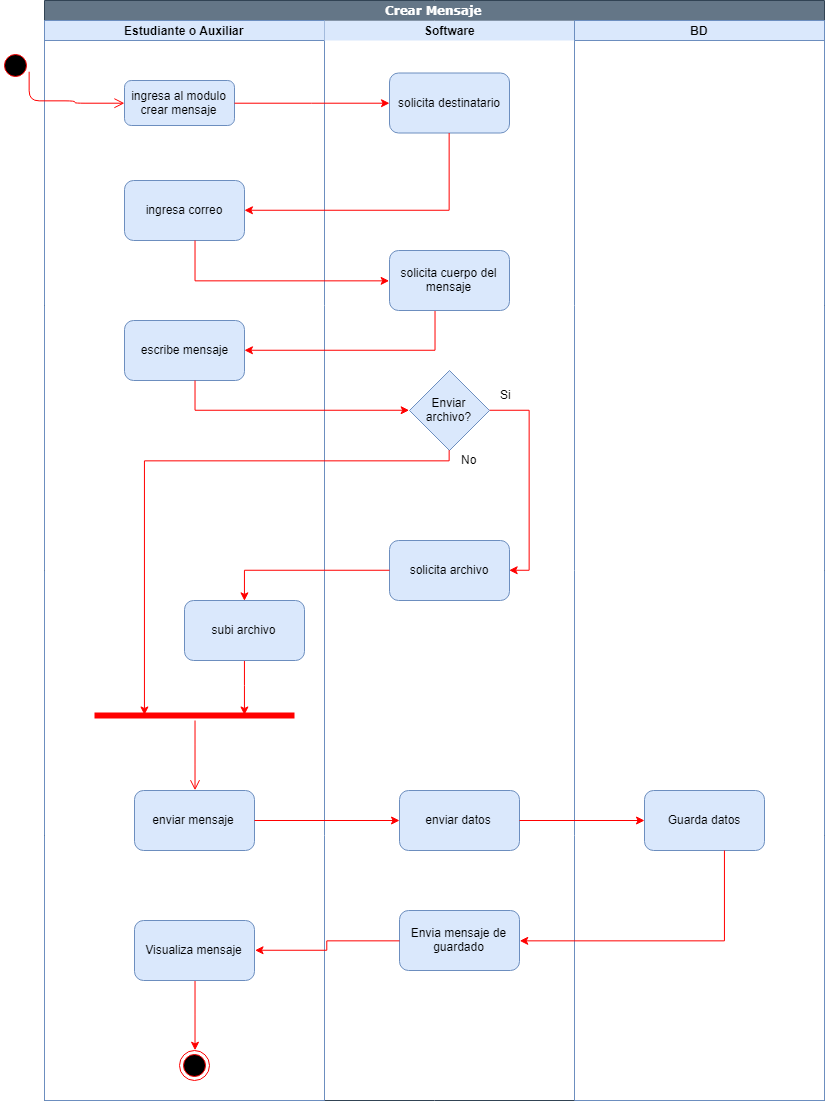

The diagram above was exported from draw.io. Its source (the exported page's mxGraphModel, read from the mxfile embedded in the PNG):
<mxGraphModel dx="2073" dy="622" grid="1" gridSize="10" guides="1" tooltips="1" connect="1" arrows="1" fold="1" page="1" pageScale="1" pageWidth="1169" pageHeight="826" background="#ffffff" math="0" shadow="0">
  <root>
    <mxCell id="0" />
    <mxCell id="1" parent="0" />
    <mxCell id="l8ubjJXwN7uwWsrzDFDd-42" value="Crear Mensaje" style="swimlane;html=1;childLayout=stackLayout;startSize=20;rounded=0;shadow=0;comic=0;labelBackgroundColor=none;strokeColor=#314354;strokeWidth=1;fillColor=#647687;fontFamily=Verdana;fontSize=12;align=center;fontColor=#ffffff;" parent="1" vertex="1">
      <mxGeometry x="40" y="20" width="780" height="1100" as="geometry" />
    </mxCell>
    <mxCell id="l8ubjJXwN7uwWsrzDFDd-43" value="Estudiante o Auxiliar" style="swimlane;html=1;startSize=20;fillColor=#dae8fc;strokeColor=#6c8ebf;" parent="l8ubjJXwN7uwWsrzDFDd-42" vertex="1">
      <mxGeometry y="20" width="280" height="1080" as="geometry" />
    </mxCell>
    <mxCell id="l8ubjJXwN7uwWsrzDFDd-44" value="ingresa al modulo crear mensaje" style="rounded=1;whiteSpace=wrap;html=1;fillColor=#dae8fc;strokeColor=#6c8ebf;" parent="l8ubjJXwN7uwWsrzDFDd-43" vertex="1">
      <mxGeometry x="80" y="60" width="110" height="45" as="geometry" />
    </mxCell>
    <mxCell id="OxXo0N-G-yrqPeLuKej4-2" value="ingresa correo" style="rounded=1;whiteSpace=wrap;html=1;fillColor=#dae8fc;strokeColor=#6c8ebf;" vertex="1" parent="l8ubjJXwN7uwWsrzDFDd-43">
      <mxGeometry x="80" y="160" width="120" height="60" as="geometry" />
    </mxCell>
    <mxCell id="OxXo0N-G-yrqPeLuKej4-10" value="escribe mensaje" style="rounded=1;whiteSpace=wrap;html=1;fillColor=#dae8fc;strokeColor=#6c8ebf;" vertex="1" parent="l8ubjJXwN7uwWsrzDFDd-43">
      <mxGeometry x="80" y="300" width="120" height="60" as="geometry" />
    </mxCell>
    <mxCell id="OxXo0N-G-yrqPeLuKej4-16" value="enviar mensaje" style="rounded=1;whiteSpace=wrap;html=1;fillColor=#dae8fc;strokeColor=#6c8ebf;" vertex="1" parent="l8ubjJXwN7uwWsrzDFDd-43">
      <mxGeometry x="90" y="770" width="120" height="60" as="geometry" />
    </mxCell>
    <mxCell id="OxXo0N-G-yrqPeLuKej4-25" style="edgeStyle=orthogonalEdgeStyle;rounded=0;orthogonalLoop=1;jettySize=auto;html=1;entryX=0.75;entryY=0.5;entryDx=0;entryDy=0;entryPerimeter=0;strokeColor=#FF0000;" edge="1" parent="l8ubjJXwN7uwWsrzDFDd-43" source="OxXo0N-G-yrqPeLuKej4-21" target="OxXo0N-G-yrqPeLuKej4-23">
      <mxGeometry relative="1" as="geometry" />
    </mxCell>
    <mxCell id="OxXo0N-G-yrqPeLuKej4-21" value="subi archivo" style="rounded=1;whiteSpace=wrap;html=1;fillColor=#dae8fc;strokeColor=#6c8ebf;" vertex="1" parent="l8ubjJXwN7uwWsrzDFDd-43">
      <mxGeometry x="140" y="580" width="120" height="60" as="geometry" />
    </mxCell>
    <mxCell id="OxXo0N-G-yrqPeLuKej4-23" value="" style="shape=line;html=1;strokeWidth=6;strokeColor=#ff0000;" vertex="1" parent="l8ubjJXwN7uwWsrzDFDd-43">
      <mxGeometry x="50" y="690" width="200" height="10" as="geometry" />
    </mxCell>
    <mxCell id="OxXo0N-G-yrqPeLuKej4-24" value="" style="edgeStyle=orthogonalEdgeStyle;html=1;verticalAlign=bottom;endArrow=open;endSize=8;strokeColor=#ff0000;entryX=0.5;entryY=0;entryDx=0;entryDy=0;entryPerimeter=0;" edge="1" source="OxXo0N-G-yrqPeLuKej4-23" parent="l8ubjJXwN7uwWsrzDFDd-43" target="OxXo0N-G-yrqPeLuKej4-16">
      <mxGeometry relative="1" as="geometry">
        <mxPoint x="150" y="750" as="targetPoint" />
      </mxGeometry>
    </mxCell>
    <mxCell id="OxXo0N-G-yrqPeLuKej4-36" style="edgeStyle=orthogonalEdgeStyle;rounded=0;orthogonalLoop=1;jettySize=auto;html=1;entryX=0.5;entryY=0;entryDx=0;entryDy=0;strokeColor=#FF0000;" edge="1" parent="l8ubjJXwN7uwWsrzDFDd-43" source="OxXo0N-G-yrqPeLuKej4-33" target="OxXo0N-G-yrqPeLuKej4-35">
      <mxGeometry relative="1" as="geometry" />
    </mxCell>
    <mxCell id="OxXo0N-G-yrqPeLuKej4-33" value="Visualiza mensaje" style="rounded=1;whiteSpace=wrap;html=1;fillColor=#dae8fc;strokeColor=#6c8ebf;" vertex="1" parent="l8ubjJXwN7uwWsrzDFDd-43">
      <mxGeometry x="90" y="900" width="120" height="60" as="geometry" />
    </mxCell>
    <mxCell id="OxXo0N-G-yrqPeLuKej4-35" value="" style="ellipse;html=1;shape=endState;fillColor=#000000;strokeColor=#ff0000;" vertex="1" parent="l8ubjJXwN7uwWsrzDFDd-43">
      <mxGeometry x="135" y="1030" width="30" height="30" as="geometry" />
    </mxCell>
    <mxCell id="l8ubjJXwN7uwWsrzDFDd-51" value="Software" style="swimlane;html=1;startSize=20;fillColor=#dae8fc;strokeColor=none;" parent="l8ubjJXwN7uwWsrzDFDd-42" vertex="1">
      <mxGeometry x="280" y="20" width="250" height="1080" as="geometry" />
    </mxCell>
    <mxCell id="l8ubjJXwN7uwWsrzDFDd-52" style="edgeStyle=orthogonalEdgeStyle;rounded=0;orthogonalLoop=1;jettySize=auto;html=1;strokeColor=#FF0000;entryX=1;entryY=0.15;entryDx=0;entryDy=0;entryPerimeter=0;" parent="l8ubjJXwN7uwWsrzDFDd-51" edge="1">
      <mxGeometry relative="1" as="geometry">
        <mxPoint x="170" y="69.57142857142867" as="targetPoint" />
        <Array as="points">
          <mxPoint x="240" y="730" />
          <mxPoint x="240" y="69" />
        </Array>
      </mxGeometry>
    </mxCell>
    <mxCell id="OxXo0N-G-yrqPeLuKej4-1" value="solicita destinatario" style="rounded=1;whiteSpace=wrap;html=1;fillColor=#dae8fc;strokeColor=#6c8ebf;" vertex="1" parent="l8ubjJXwN7uwWsrzDFDd-51">
      <mxGeometry x="65" y="52.5" width="120" height="60" as="geometry" />
    </mxCell>
    <mxCell id="OxXo0N-G-yrqPeLuKej4-20" style="edgeStyle=orthogonalEdgeStyle;rounded=0;orthogonalLoop=1;jettySize=auto;html=1;entryX=1;entryY=0.5;entryDx=0;entryDy=0;strokeColor=#FF0000;" edge="1" parent="l8ubjJXwN7uwWsrzDFDd-51" source="OxXo0N-G-yrqPeLuKej4-11" target="OxXo0N-G-yrqPeLuKej4-19">
      <mxGeometry relative="1" as="geometry">
        <Array as="points">
          <mxPoint x="205" y="390" />
          <mxPoint x="205" y="550" />
        </Array>
      </mxGeometry>
    </mxCell>
    <mxCell id="OxXo0N-G-yrqPeLuKej4-11" value="Enviar archivo?" style="rhombus;whiteSpace=wrap;html=1;fillColor=#dae8fc;strokeColor=#6c8ebf;" vertex="1" parent="l8ubjJXwN7uwWsrzDFDd-51">
      <mxGeometry x="85" y="350" width="80" height="80" as="geometry" />
    </mxCell>
    <mxCell id="OxXo0N-G-yrqPeLuKej4-19" value="solicita archivo" style="rounded=1;whiteSpace=wrap;html=1;fillColor=#dae8fc;strokeColor=#6c8ebf;" vertex="1" parent="l8ubjJXwN7uwWsrzDFDd-51">
      <mxGeometry x="65" y="520" width="120" height="60" as="geometry" />
    </mxCell>
    <mxCell id="OxXo0N-G-yrqPeLuKej4-27" value="enviar datos" style="rounded=1;whiteSpace=wrap;html=1;fillColor=#dae8fc;strokeColor=#6c8ebf;" vertex="1" parent="l8ubjJXwN7uwWsrzDFDd-51">
      <mxGeometry x="75" y="770" width="120" height="60" as="geometry" />
    </mxCell>
    <mxCell id="OxXo0N-G-yrqPeLuKej4-31" value="Envia mensaje de guardado" style="rounded=1;whiteSpace=wrap;html=1;fillColor=#dae8fc;strokeColor=#6c8ebf;" vertex="1" parent="l8ubjJXwN7uwWsrzDFDd-51">
      <mxGeometry x="75" y="890" width="120" height="60" as="geometry" />
    </mxCell>
    <mxCell id="l8ubjJXwN7uwWsrzDFDd-58" value="BD" style="swimlane;html=1;startSize=20;fillColor=#dae8fc;strokeColor=#6c8ebf;" parent="l8ubjJXwN7uwWsrzDFDd-42" vertex="1">
      <mxGeometry x="530" y="20" width="250" height="1080" as="geometry" />
    </mxCell>
    <mxCell id="OxXo0N-G-yrqPeLuKej4-28" value="Guarda datos" style="rounded=1;whiteSpace=wrap;html=1;fillColor=#dae8fc;strokeColor=#6c8ebf;" vertex="1" parent="l8ubjJXwN7uwWsrzDFDd-58">
      <mxGeometry x="70" y="770" width="120" height="60" as="geometry" />
    </mxCell>
    <mxCell id="OxXo0N-G-yrqPeLuKej4-4" style="edgeStyle=orthogonalEdgeStyle;rounded=0;orthogonalLoop=1;jettySize=auto;html=1;strokeColor=#FF0000;" edge="1" parent="l8ubjJXwN7uwWsrzDFDd-42" source="l8ubjJXwN7uwWsrzDFDd-44" target="OxXo0N-G-yrqPeLuKej4-1">
      <mxGeometry relative="1" as="geometry" />
    </mxCell>
    <mxCell id="OxXo0N-G-yrqPeLuKej4-8" style="edgeStyle=orthogonalEdgeStyle;rounded=0;orthogonalLoop=1;jettySize=auto;html=1;entryX=1;entryY=0.5;entryDx=0;entryDy=0;strokeColor=#FF0000;" edge="1" parent="l8ubjJXwN7uwWsrzDFDd-42" source="OxXo0N-G-yrqPeLuKej4-1" target="OxXo0N-G-yrqPeLuKej4-2">
      <mxGeometry relative="1" as="geometry">
        <Array as="points">
          <mxPoint x="405" y="210" />
        </Array>
      </mxGeometry>
    </mxCell>
    <mxCell id="OxXo0N-G-yrqPeLuKej4-13" style="edgeStyle=orthogonalEdgeStyle;rounded=0;orthogonalLoop=1;jettySize=auto;html=1;entryX=0;entryY=0.5;entryDx=0;entryDy=0;strokeColor=#FF0000;" edge="1" parent="l8ubjJXwN7uwWsrzDFDd-42" source="OxXo0N-G-yrqPeLuKej4-10" target="OxXo0N-G-yrqPeLuKej4-11">
      <mxGeometry relative="1" as="geometry">
        <Array as="points">
          <mxPoint x="151" y="410" />
        </Array>
      </mxGeometry>
    </mxCell>
    <mxCell id="OxXo0N-G-yrqPeLuKej4-22" style="edgeStyle=orthogonalEdgeStyle;rounded=0;orthogonalLoop=1;jettySize=auto;html=1;entryX=0.5;entryY=0;entryDx=0;entryDy=0;strokeColor=#FF0000;" edge="1" parent="l8ubjJXwN7uwWsrzDFDd-42" source="OxXo0N-G-yrqPeLuKej4-19" target="OxXo0N-G-yrqPeLuKej4-21">
      <mxGeometry relative="1" as="geometry" />
    </mxCell>
    <mxCell id="OxXo0N-G-yrqPeLuKej4-26" style="edgeStyle=orthogonalEdgeStyle;rounded=0;orthogonalLoop=1;jettySize=auto;html=1;entryX=0.25;entryY=0.5;entryDx=0;entryDy=0;entryPerimeter=0;strokeColor=#FF0000;" edge="1" parent="l8ubjJXwN7uwWsrzDFDd-42" source="OxXo0N-G-yrqPeLuKej4-11" target="OxXo0N-G-yrqPeLuKej4-23">
      <mxGeometry relative="1" as="geometry">
        <Array as="points">
          <mxPoint x="405" y="460" />
          <mxPoint x="100" y="460" />
        </Array>
      </mxGeometry>
    </mxCell>
    <mxCell id="OxXo0N-G-yrqPeLuKej4-29" style="edgeStyle=orthogonalEdgeStyle;rounded=0;orthogonalLoop=1;jettySize=auto;html=1;strokeColor=#FF0000;" edge="1" parent="l8ubjJXwN7uwWsrzDFDd-42" source="OxXo0N-G-yrqPeLuKej4-16" target="OxXo0N-G-yrqPeLuKej4-27">
      <mxGeometry relative="1" as="geometry" />
    </mxCell>
    <mxCell id="OxXo0N-G-yrqPeLuKej4-30" style="edgeStyle=orthogonalEdgeStyle;rounded=0;orthogonalLoop=1;jettySize=auto;html=1;strokeColor=#FF0000;" edge="1" parent="l8ubjJXwN7uwWsrzDFDd-42" source="OxXo0N-G-yrqPeLuKej4-27" target="OxXo0N-G-yrqPeLuKej4-28">
      <mxGeometry relative="1" as="geometry" />
    </mxCell>
    <mxCell id="OxXo0N-G-yrqPeLuKej4-32" style="edgeStyle=orthogonalEdgeStyle;rounded=0;orthogonalLoop=1;jettySize=auto;html=1;entryX=1;entryY=0.5;entryDx=0;entryDy=0;strokeColor=#FF0000;" edge="1" parent="l8ubjJXwN7uwWsrzDFDd-42" source="OxXo0N-G-yrqPeLuKej4-28" target="OxXo0N-G-yrqPeLuKej4-31">
      <mxGeometry relative="1" as="geometry">
        <Array as="points">
          <mxPoint x="680" y="940" />
        </Array>
      </mxGeometry>
    </mxCell>
    <mxCell id="OxXo0N-G-yrqPeLuKej4-34" style="edgeStyle=orthogonalEdgeStyle;rounded=0;orthogonalLoop=1;jettySize=auto;html=1;entryX=1;entryY=0.5;entryDx=0;entryDy=0;strokeColor=#FF0000;" edge="1" parent="l8ubjJXwN7uwWsrzDFDd-42" source="OxXo0N-G-yrqPeLuKej4-31" target="OxXo0N-G-yrqPeLuKej4-33">
      <mxGeometry relative="1" as="geometry" />
    </mxCell>
    <mxCell id="l8ubjJXwN7uwWsrzDFDd-72" value="" style="ellipse;html=1;shape=startState;fillColor=#000000;strokeColor=#ff0000;" parent="1" vertex="1">
      <mxGeometry x="-4" y="70" width="30" height="30" as="geometry" />
    </mxCell>
    <mxCell id="l8ubjJXwN7uwWsrzDFDd-73" value="" style="edgeStyle=orthogonalEdgeStyle;html=1;verticalAlign=bottom;endArrow=open;endSize=8;strokeColor=#ff0000;entryX=0;entryY=0.5;entryDx=0;entryDy=0;" parent="1" source="l8ubjJXwN7uwWsrzDFDd-72" target="l8ubjJXwN7uwWsrzDFDd-44" edge="1">
      <mxGeometry relative="1" as="geometry">
        <mxPoint x="25" y="160" as="targetPoint" />
        <Array as="points">
          <mxPoint x="25" y="120" />
          <mxPoint x="70" y="120" />
          <mxPoint x="70" y="123" />
        </Array>
      </mxGeometry>
    </mxCell>
    <mxCell id="OxXo0N-G-yrqPeLuKej4-12" style="edgeStyle=orthogonalEdgeStyle;rounded=0;orthogonalLoop=1;jettySize=auto;html=1;entryX=1;entryY=0.5;entryDx=0;entryDy=0;strokeColor=#FF0000;" edge="1" parent="1" source="OxXo0N-G-yrqPeLuKej4-7" target="OxXo0N-G-yrqPeLuKej4-10">
      <mxGeometry relative="1" as="geometry">
        <Array as="points">
          <mxPoint x="431" y="370" />
        </Array>
      </mxGeometry>
    </mxCell>
    <mxCell id="OxXo0N-G-yrqPeLuKej4-7" value="solicita cuerpo del mensaje" style="rounded=1;whiteSpace=wrap;html=1;fillColor=#dae8fc;strokeColor=#6c8ebf;" vertex="1" parent="1">
      <mxGeometry x="385" y="270" width="120" height="60" as="geometry" />
    </mxCell>
    <mxCell id="OxXo0N-G-yrqPeLuKej4-9" style="edgeStyle=orthogonalEdgeStyle;rounded=0;orthogonalLoop=1;jettySize=auto;html=1;entryX=0;entryY=0.5;entryDx=0;entryDy=0;strokeColor=#FF0000;" edge="1" parent="1" source="OxXo0N-G-yrqPeLuKej4-2" target="OxXo0N-G-yrqPeLuKej4-7">
      <mxGeometry relative="1" as="geometry">
        <Array as="points">
          <mxPoint x="191" y="300" />
        </Array>
      </mxGeometry>
    </mxCell>
    <mxCell id="OxXo0N-G-yrqPeLuKej4-18" value="No" style="text;html=1;resizable=0;points=[];autosize=1;align=left;verticalAlign=top;spacingTop=-4;" vertex="1" parent="1">
      <mxGeometry x="455" y="470" width="30" height="20" as="geometry" />
    </mxCell>
    <mxCell id="OxXo0N-G-yrqPeLuKej4-37" value="Si" style="text;html=1;resizable=0;points=[];autosize=1;align=left;verticalAlign=top;spacingTop=-4;" vertex="1" parent="1">
      <mxGeometry x="494" y="405" width="30" height="20" as="geometry" />
    </mxCell>
  </root>
</mxGraphModel>